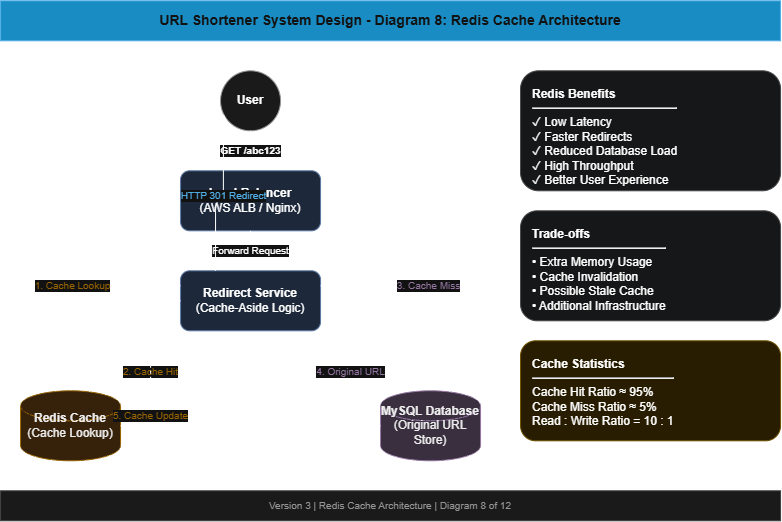

The diagram above was exported from draw.io. Its source (the exported page's mxGraphModel, read from the mxfile embedded in the PNG):
<mxGraphModel dx="1191" dy="694" grid="1" gridSize="10" guides="1" tooltips="1" connect="1" arrows="1" fold="1" page="1" pageScale="1" pageWidth="827" pageHeight="1169" math="0" shadow="0">
  <root>
    <mxCell id="0" />
    <mxCell id="1" parent="0" />
    <mxCell id="81h32K_FsqExa85QM3py-37" parent="1" style="rounded=0;whiteSpace=wrap;html=1;fillColor=#1ba1e2;fontColor=#ffffff;strokeColor=#006eaf;align=center;verticalAlign=middle;fontSize=14;" value="&lt;b&gt;URL Shortener System Design - Diagram 8: Redis Cache Architecture&lt;/b&gt;" vertex="1">
      <mxGeometry height="40" width="780" x="20" y="20" as="geometry" />
    </mxCell>
    <mxCell id="81h32K_FsqExa85QM3py-38" parent="1" style="ellipse;whiteSpace=wrap;html=1;fillColor=#f5f5f5;strokeColor=#666666;fontStyle=1;align=center;html=1;" value="User" vertex="1">
      <mxGeometry height="60" width="60" x="240" y="90" as="geometry" />
    </mxCell>
    <mxCell id="81h32K_FsqExa85QM3py-39" parent="1" style="rounded=1;whiteSpace=wrap;html=1;fillColor=#dae8fc;strokeColor=#6c8ebf;html=1;" value="&lt;b&gt;Load Balancer&lt;/b&gt;&lt;br&gt;(AWS ALB / Nginx)" vertex="1">
      <mxGeometry height="60" width="140" x="200" y="190" as="geometry" />
    </mxCell>
    <mxCell id="81h32K_FsqExa85QM3py-40" parent="1" style="rounded=1;whiteSpace=wrap;html=1;fillColor=#dae8fc;strokeColor=#6c8ebf;html=1;" value="&lt;b&gt;Redirect Service&lt;/b&gt;&lt;br&gt;(Cache-Aside Logic)" vertex="1">
      <mxGeometry height="60" width="140" x="200" y="290" as="geometry" />
    </mxCell>
    <mxCell id="81h32K_FsqExa85QM3py-41" parent="1" style="shape=cylinder3;whiteSpace=wrap;html=1;fillColor=#ffe6cc;strokeColor=#d79b00;fontColor=#000000;" value="&lt;b&gt;Redis Cache&lt;/b&gt;&lt;br&gt;(Cache Lookup)" vertex="1">
      <mxGeometry height="70" width="100" x="40" y="410" as="geometry" />
    </mxCell>
    <mxCell id="81h32K_FsqExa85QM3py-42" parent="1" style="shape=cylinder3;whiteSpace=wrap;html=1;fillColor=#e1d5e7;strokeColor=#9673a6;fontColor=#000000;" value="&lt;b&gt;MySQL Database&lt;/b&gt;&lt;br&gt;(Original URL Store)" vertex="1">
      <mxGeometry height="70" width="100" x="400" y="410" as="geometry" />
    </mxCell>
    <mxCell id="81h32K_FsqExa85QM3py-43" parent="1" style="rounded=1;whiteSpace=wrap;html=1;fillColor=#f8f9fa;strokeColor=#c0c0c0;align=left;verticalAlign=top;spacingLeft=10;spacingTop=10;html=1;" value="&lt;b&gt;Redis Benefits&lt;/b&gt;&lt;hr&gt;✓ Low Latency&lt;br&gt;✓ Faster Redirects&lt;br&gt;✓ Reduced Database Load&lt;br&gt;✓ High Throughput&lt;br&gt;✓ Better User Experience" vertex="1">
      <mxGeometry height="120" width="260" x="540" y="90" as="geometry" />
    </mxCell>
    <mxCell id="81h32K_FsqExa85QM3py-44" parent="1" style="rounded=1;whiteSpace=wrap;html=1;fillColor=#f8f9fa;strokeColor=#c0c0c0;align=left;verticalAlign=top;spacingLeft=10;spacingTop=10;html=1;" value="&lt;b&gt;Trade-offs&lt;/b&gt;&lt;hr&gt;• Extra Memory Usage&lt;br&gt;• Cache Invalidation&lt;br&gt;• Possible Stale Cache&lt;br&gt;• Additional Infrastructure" vertex="1">
      <mxGeometry height="110" width="260" x="540" y="230" as="geometry" />
    </mxCell>
    <mxCell id="81h32K_FsqExa85QM3py-45" parent="1" style="rounded=1;whiteSpace=wrap;html=1;fillColor=#fff2cc;strokeColor=#d6b656;align=left;verticalAlign=top;spacingLeft=10;spacingTop=10;html=1;" value="&lt;b&gt;Cache Statistics&lt;/b&gt;&lt;hr&gt;Cache Hit Ratio ≈ 95%&lt;br&gt;Cache Miss Ratio ≈ 5%&lt;br&gt;Read : Write Ratio = 10 : 1" vertex="1">
      <mxGeometry height="100" width="260" x="540" y="360" as="geometry" />
    </mxCell>
    <mxCell id="81h32K_FsqExa85QM3py-46" parent="1" style="rounded=0;whiteSpace=wrap;html=1;fillColor=#f5f5f5;fontColor=#666666;strokeColor=#cccccc;align=center;verticalAlign=middle;fontSize=10;" value="Version 3  |  Redis Cache Architecture  |  Diagram 8 of 12" vertex="1">
      <mxGeometry height="30" width="780" x="20" y="510" as="geometry" />
    </mxCell>
    <mxCell id="81h32K_FsqExa85QM3py-47" edge="1" parent="1" source="81h32K_FsqExa85QM3py-38" style="edgeStyle=orthogonalEdgeStyle;rounded=1;html=1;exitX=0.5;exitY=1;entryX=0.5;entryY=0;fontStyle=1;fontSize=10;" target="81h32K_FsqExa85QM3py-39" value="GET /abc123">
      <mxGeometry relative="1" as="geometry" />
    </mxCell>
    <mxCell id="81h32K_FsqExa85QM3py-48" edge="1" parent="1" source="81h32K_FsqExa85QM3py-39" style="edgeStyle=orthogonalEdgeStyle;rounded=1;html=1;exitX=0.5;exitY=1;entryX=0.5;entryY=0;fontSize=10;" target="81h32K_FsqExa85QM3py-40" value="Forward Request">
      <mxGeometry relative="1" as="geometry" />
    </mxCell>
    <mxCell id="81h32K_FsqExa85QM3py-49" edge="1" parent="1" source="81h32K_FsqExa85QM3py-40" style="edgeStyle=orthogonalEdgeStyle;rounded=1;html=1;exitX=0;exitY=0.25;entryX=0.5;entryY=0;fontSize=10;fontColor=#d79b00;" target="81h32K_FsqExa85QM3py-41" value="1. Cache Lookup">
      <mxGeometry relative="1" as="geometry" />
    </mxCell>
    <mxCell id="81h32K_FsqExa85QM3py-50" edge="1" parent="1" source="81h32K_FsqExa85QM3py-41" style="edgeStyle=orthogonalEdgeStyle;rounded=1;html=1;exitX=1;exitY=0.5;entryX=0;entryY=0.75;fontSize=10;fontColor=#d79b00;" target="81h32K_FsqExa85QM3py-40" value="2. Cache Hit">
      <mxGeometry relative="1" as="geometry" />
    </mxCell>
    <mxCell id="81h32K_FsqExa85QM3py-51" edge="1" parent="1" source="81h32K_FsqExa85QM3py-40" style="edgeStyle=orthogonalEdgeStyle;rounded=1;html=1;exitX=1;exitY=0.25;entryX=0.5;entryY=0;fontSize=10;fontColor=#9673a6;" target="81h32K_FsqExa85QM3py-42" value="3. Cache Miss">
      <mxGeometry relative="1" as="geometry" />
    </mxCell>
    <mxCell id="81h32K_FsqExa85QM3py-52" edge="1" parent="1" source="81h32K_FsqExa85QM3py-42" style="edgeStyle=orthogonalEdgeStyle;rounded=1;html=1;exitX=0;exitY=0.5;entryX=1;entryY=0.75;fontSize=10;fontColor=#9673a6;" target="81h32K_FsqExa85QM3py-40" value="4. Original URL">
      <mxGeometry relative="1" as="geometry" />
    </mxCell>
    <mxCell id="81h32K_FsqExa85QM3py-53" edge="1" parent="1" source="81h32K_FsqExa85QM3py-40" style="edgeStyle=orthogonalEdgeStyle;rounded=1;html=1;exitX=0;exitY=0.5;entryX=0.5;entryY=1;fontSize=10;dashed=1;fontColor=#d79b00;" target="81h32K_FsqExa85QM3py-41" value="5. Cache Update">
      <mxGeometry relative="1" as="geometry" />
    </mxCell>
    <mxCell id="81h32K_FsqExa85QM3py-54" edge="1" parent="1" source="81h32K_FsqExa85QM3py-40" style="edgeStyle=orthogonalEdgeStyle;rounded=1;html=1;exitX=0.25;exitY=0;entryX=0;entryY=0.75;fontSize=10;fontColor=#006eaf;" target="81h32K_FsqExa85QM3py-38" value="HTTP 301 Redirect">
      <mxGeometry relative="1" as="geometry" />
    </mxCell>
  </root>
</mxGraphModel>